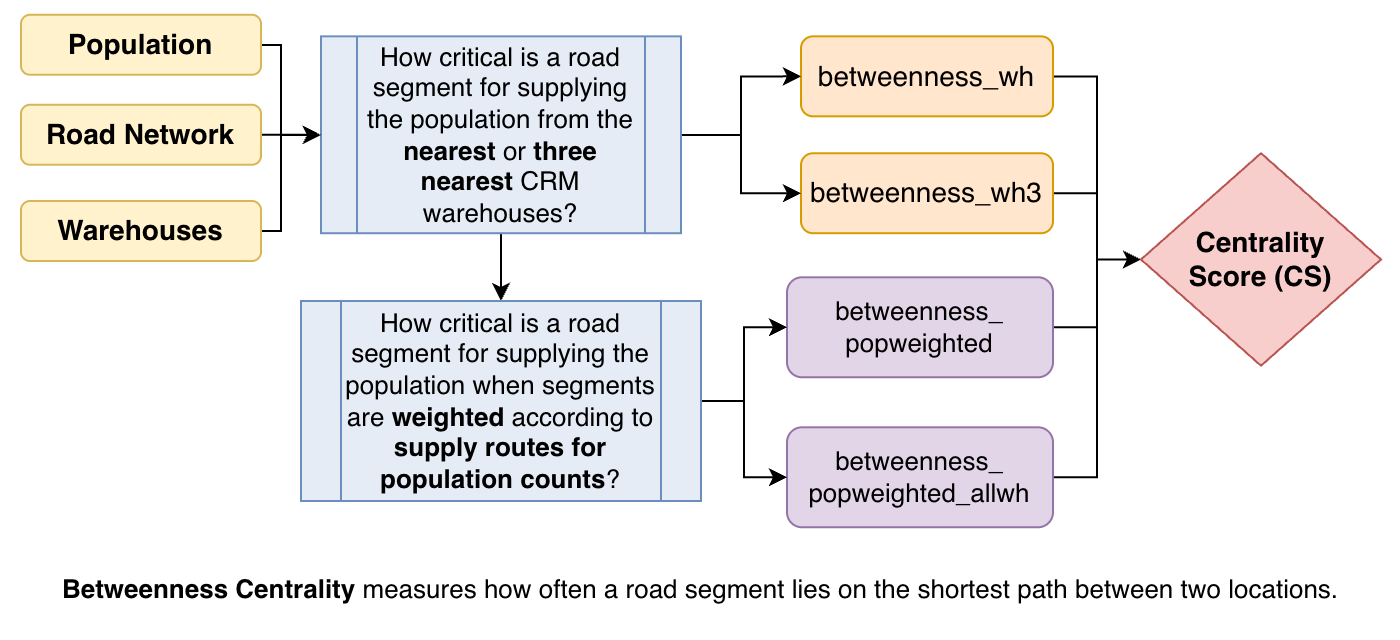

The diagram above was exported from draw.io. Its source (the exported page's mxGraphModel, read from the mxfile embedded in the PNG):
<mxGraphModel dx="1220" dy="743" grid="1" gridSize="10" guides="1" tooltips="1" connect="1" arrows="1" fold="1" page="1" pageScale="1" pageWidth="827" pageHeight="1169" math="0" shadow="0">
  <root>
    <mxCell id="0" />
    <mxCell id="1" parent="0" />
    <mxCell id="Szck6DZOF1sT1MhQTVSB-163" parent="1" style="rounded=0;whiteSpace=wrap;html=1;strokeColor=none;" value="" vertex="1">
      <mxGeometry height="313.12" width="700" x="300" y="500" as="geometry" />
    </mxCell>
    <mxCell id="Szck6DZOF1sT1MhQTVSB-164" edge="1" parent="1" source="Szck6DZOF1sT1MhQTVSB-165" style="edgeStyle=orthogonalEdgeStyle;rounded=0;orthogonalLoop=1;jettySize=auto;html=1;" target="Szck6DZOF1sT1MhQTVSB-177">
      <mxGeometry relative="1" as="geometry" />
    </mxCell>
    <mxCell id="Szck6DZOF1sT1MhQTVSB-165" parent="1" style="rounded=1;whiteSpace=wrap;html=1;fillColor=#fff2cc;strokeColor=#d6b656;" value="&lt;b&gt;&lt;font style=&quot;font-size: 14px;&quot;&gt;Road Network&lt;/font&gt;&lt;/b&gt;" vertex="1">
      <mxGeometry height="30" width="120" x="310" y="551.8800000000001" as="geometry" />
    </mxCell>
    <mxCell id="Szck6DZOF1sT1MhQTVSB-166" edge="1" parent="1" source="Szck6DZOF1sT1MhQTVSB-167" style="edgeStyle=orthogonalEdgeStyle;rounded=0;orthogonalLoop=1;jettySize=auto;html=1;entryX=0;entryY=0.5;entryDx=0;entryDy=0;" target="Szck6DZOF1sT1MhQTVSB-181">
      <mxGeometry relative="1" as="geometry" />
    </mxCell>
    <mxCell id="Szck6DZOF1sT1MhQTVSB-167" parent="1" style="rounded=1;whiteSpace=wrap;html=1;fillColor=#ffe6cc;strokeColor=#d79b00;" value="&lt;font style=&quot;font-size: 14px;&quot;&gt;betweenness_wh&lt;/font&gt;" vertex="1">
      <mxGeometry height="40" width="126" x="700" y="517.6599999999999" as="geometry" />
    </mxCell>
    <mxCell id="Szck6DZOF1sT1MhQTVSB-168" edge="1" parent="1" source="Szck6DZOF1sT1MhQTVSB-169" style="edgeStyle=orthogonalEdgeStyle;rounded=0;orthogonalLoop=1;jettySize=auto;html=1;entryX=0;entryY=0.5;entryDx=0;entryDy=0;" target="Szck6DZOF1sT1MhQTVSB-181">
      <mxGeometry relative="1" as="geometry" />
    </mxCell>
    <mxCell id="Szck6DZOF1sT1MhQTVSB-169" parent="1" style="rounded=1;whiteSpace=wrap;html=1;fillColor=#ffe6cc;strokeColor=#d79b00;" value="&lt;font style=&quot;font-size: 14px;&quot;&gt;betweenness_wh3&lt;/font&gt;" vertex="1">
      <mxGeometry height="40" width="126" x="700" y="576.1100000000001" as="geometry" />
    </mxCell>
    <mxCell id="Szck6DZOF1sT1MhQTVSB-170" edge="1" parent="1" source="Szck6DZOF1sT1MhQTVSB-171" style="edgeStyle=orthogonalEdgeStyle;rounded=0;orthogonalLoop=1;jettySize=auto;html=1;entryX=0;entryY=0.5;entryDx=0;entryDy=0;" target="Szck6DZOF1sT1MhQTVSB-181">
      <mxGeometry relative="1" as="geometry" />
    </mxCell>
    <mxCell id="Szck6DZOF1sT1MhQTVSB-171" parent="1" style="rounded=1;whiteSpace=wrap;html=1;fillColor=#e1d5e7;strokeColor=#9673a6;" value="&lt;font style=&quot;font-size: 13px;&quot;&gt;betweenness_&lt;/font&gt;&lt;div&gt;&lt;font style=&quot;font-size: 13px;&quot;&gt;popweighted&lt;/font&gt;&lt;/div&gt;" vertex="1">
      <mxGeometry height="50" width="133" x="693" y="638.1300000000001" as="geometry" />
    </mxCell>
    <mxCell id="Szck6DZOF1sT1MhQTVSB-172" edge="1" parent="1" source="Szck6DZOF1sT1MhQTVSB-173" style="edgeStyle=orthogonalEdgeStyle;rounded=0;orthogonalLoop=1;jettySize=auto;html=1;entryX=0;entryY=0.5;entryDx=0;entryDy=0;" target="Szck6DZOF1sT1MhQTVSB-181">
      <mxGeometry relative="1" as="geometry" />
    </mxCell>
    <mxCell id="Szck6DZOF1sT1MhQTVSB-173" parent="1" style="rounded=1;whiteSpace=wrap;html=1;fillColor=#e1d5e7;strokeColor=#9673a6;" value="&lt;font style=&quot;font-size: 13px;&quot;&gt;betweenness_&lt;/font&gt;&lt;div&gt;&lt;font style=&quot;font-size: 13px;&quot;&gt;popweighted_allwh&lt;/font&gt;&lt;/div&gt;" vertex="1">
      <mxGeometry height="50" width="133" x="693" y="713.1300000000001" as="geometry" />
    </mxCell>
    <mxCell id="Szck6DZOF1sT1MhQTVSB-174" edge="1" parent="1" source="Szck6DZOF1sT1MhQTVSB-177" style="edgeStyle=orthogonalEdgeStyle;rounded=0;orthogonalLoop=1;jettySize=auto;html=1;entryX=0;entryY=0.5;entryDx=0;entryDy=0;" target="Szck6DZOF1sT1MhQTVSB-167">
      <mxGeometry relative="1" as="geometry" />
    </mxCell>
    <mxCell id="Szck6DZOF1sT1MhQTVSB-175" edge="1" parent="1" source="Szck6DZOF1sT1MhQTVSB-177" style="edgeStyle=orthogonalEdgeStyle;rounded=0;orthogonalLoop=1;jettySize=auto;html=1;" target="Szck6DZOF1sT1MhQTVSB-169">
      <mxGeometry relative="1" as="geometry" />
    </mxCell>
    <mxCell id="Szck6DZOF1sT1MhQTVSB-176" edge="1" parent="1" source="Szck6DZOF1sT1MhQTVSB-177" style="edgeStyle=orthogonalEdgeStyle;rounded=0;orthogonalLoop=1;jettySize=auto;html=1;" target="Szck6DZOF1sT1MhQTVSB-180">
      <mxGeometry relative="1" as="geometry" />
    </mxCell>
    <mxCell id="Szck6DZOF1sT1MhQTVSB-177" parent="1" style="shape=process;whiteSpace=wrap;html=1;backgroundOutline=1;fillColor=light-dark(#e5ecf5, #1d293b);strokeColor=#6c8ebf;fillStyle=auto;gradientColor=none;" value="&lt;p&gt;&lt;font style=&quot;font-size: 13px;&quot;&gt;How critical is a road segment for supplying the population from the &lt;b style=&quot;&quot;&gt;nearest&lt;/b&gt; or &lt;b style=&quot;&quot;&gt;three nearest&lt;/b&gt; CRM warehouses?&lt;/font&gt;&lt;/p&gt;" vertex="1">
      <mxGeometry height="98.45" width="180" x="460" y="517.6599999999999" as="geometry" />
    </mxCell>
    <mxCell id="Szck6DZOF1sT1MhQTVSB-178" edge="1" parent="1" source="Szck6DZOF1sT1MhQTVSB-180" style="edgeStyle=orthogonalEdgeStyle;rounded=0;orthogonalLoop=1;jettySize=auto;html=1;" target="Szck6DZOF1sT1MhQTVSB-171">
      <mxGeometry relative="1" as="geometry" />
    </mxCell>
    <mxCell id="Szck6DZOF1sT1MhQTVSB-179" edge="1" parent="1" source="Szck6DZOF1sT1MhQTVSB-180" style="edgeStyle=orthogonalEdgeStyle;rounded=0;orthogonalLoop=1;jettySize=auto;html=1;entryX=0;entryY=0.5;entryDx=0;entryDy=0;" target="Szck6DZOF1sT1MhQTVSB-173">
      <mxGeometry relative="1" as="geometry" />
    </mxCell>
    <mxCell id="Szck6DZOF1sT1MhQTVSB-180" parent="1" style="shape=process;whiteSpace=wrap;html=1;backgroundOutline=1;fillColor=light-dark(#e5ecf5, #1d293b);strokeColor=#6c8ebf;fillStyle=auto;gradientColor=none;" value="&lt;p&gt;&lt;font style=&quot;font-size: 13px;&quot;&gt;How critical is a road segment for supplying the population when segments are &lt;b style=&quot;&quot;&gt;weighted&lt;/b&gt; according to &lt;b style=&quot;&quot;&gt;supply routes for population counts&lt;/b&gt;?&lt;/font&gt;&lt;/p&gt;" vertex="1">
      <mxGeometry height="100" width="200" x="450" y="650" as="geometry" />
    </mxCell>
    <mxCell id="Szck6DZOF1sT1MhQTVSB-181" parent="1" style="rhombus;whiteSpace=wrap;html=1;fillColor=#f8cecc;strokeColor=#b85450;" value="&lt;font style=&quot;font-size: 14px;&quot;&gt;&lt;b style=&quot;&quot;&gt;Centrality Score&amp;nbsp;&lt;/b&gt;&lt;b style=&quot;background-color: transparent; color: light-dark(rgb(0, 0, 0), rgb(255, 255, 255));&quot;&gt;(CS)&lt;/b&gt;&lt;/font&gt;" vertex="1">
      <mxGeometry height="106.25" width="120" x="870" y="576.1100000000001" as="geometry" />
    </mxCell>
    <mxCell id="Szck6DZOF1sT1MhQTVSB-182" parent="1" style="rounded=0;whiteSpace=wrap;html=1;align=center;strokeColor=none;fillColor=none;" value="&lt;div style=&quot;line-height: 30%;&quot;&gt;&lt;p&gt;&lt;font style=&quot;font-size: 13px;&quot;&gt;&lt;b style=&quot;background-color: transparent; color: light-dark(rgb(0, 0, 0), rgb(255, 255, 255));&quot;&gt;Betweenness Centrality&lt;/b&gt;&lt;span style=&quot;background-color: transparent; color: light-dark(rgb(0, 0, 0), rgb(255, 255, 255));&quot;&gt;&amp;nbsp;&lt;/span&gt;&lt;span style=&quot;background-color: transparent; color: light-dark(rgb(0, 0, 0), rgb(255, 255, 255));&quot;&gt;measures how often a road segment lies on the shortest path between two locations.&lt;br&gt;&lt;/span&gt;&lt;/font&gt;&lt;/p&gt;&lt;/div&gt;" vertex="1">
      <mxGeometry height="50" width="680" x="310" y="770" as="geometry" />
    </mxCell>
    <mxCell id="Szck6DZOF1sT1MhQTVSB-183" edge="1" parent="1" source="Szck6DZOF1sT1MhQTVSB-184" style="edgeStyle=orthogonalEdgeStyle;rounded=0;orthogonalLoop=1;jettySize=auto;html=1;exitX=0.994;exitY=0.38;exitDx=0;exitDy=0;exitPerimeter=0;" target="Szck6DZOF1sT1MhQTVSB-177">
      <mxGeometry relative="1" as="geometry">
        <Array as="points">
          <mxPoint x="429" y="522" />
          <mxPoint x="440" y="522" />
          <mxPoint x="440" y="567" />
        </Array>
        <mxPoint x="410" y="517.6569767441861" as="sourcePoint" />
        <mxPoint x="440" y="562.635" as="targetPoint" />
      </mxGeometry>
    </mxCell>
    <mxCell id="Szck6DZOF1sT1MhQTVSB-184" parent="1" style="rounded=1;whiteSpace=wrap;html=1;fillColor=#fff2cc;strokeColor=#d6b656;" value="&lt;b&gt;&lt;font style=&quot;font-size: 14px;&quot;&gt;Population&lt;/font&gt;&lt;/b&gt;" vertex="1">
      <mxGeometry height="30" width="120" x="310" y="506.8800000000001" as="geometry" />
    </mxCell>
    <mxCell id="Szck6DZOF1sT1MhQTVSB-185" edge="1" parent="1" source="Szck6DZOF1sT1MhQTVSB-186" style="edgeStyle=orthogonalEdgeStyle;rounded=0;orthogonalLoop=1;jettySize=auto;html=1;" target="Szck6DZOF1sT1MhQTVSB-177">
      <mxGeometry relative="1" as="geometry">
        <Array as="points">
          <mxPoint x="440" y="615" />
          <mxPoint x="440" y="567" />
        </Array>
      </mxGeometry>
    </mxCell>
    <mxCell id="Szck6DZOF1sT1MhQTVSB-186" parent="1" style="rounded=1;whiteSpace=wrap;html=1;fillColor=#fff2cc;strokeColor=#d6b656;" value="&lt;b&gt;&lt;font style=&quot;font-size: 14px;&quot;&gt;Warehouses&lt;/font&gt;&lt;/b&gt;" vertex="1">
      <mxGeometry height="30" width="120" x="310" y="600" as="geometry" />
    </mxCell>
  </root>
</mxGraphModel>